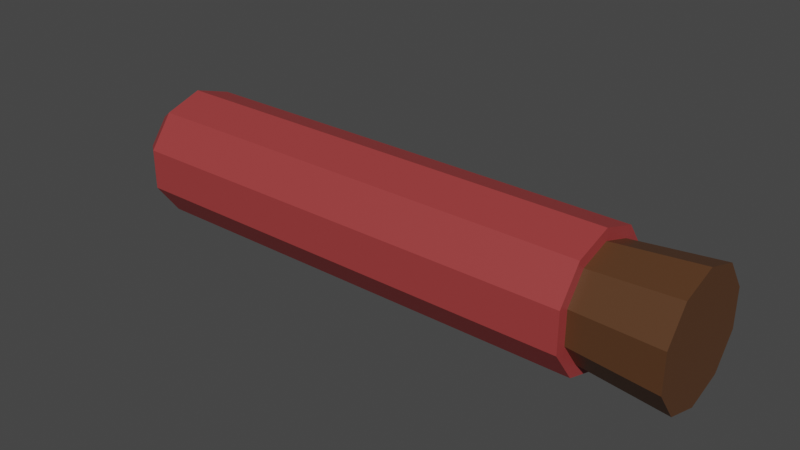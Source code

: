 # Source: MinorPotion.blend  (saved by Blender 2.82.7; exported with 4.5.12 LTS)
import bpy
from mathutils import Matrix  # noqa: F401  (used for matrix-valued properties, if any)

bpy.ops.wm.read_factory_settings(use_empty=True)
scene = bpy.context.scene
scene.name = 'Scene'

# ---- materials (node trees are filled in below, after node groups)
mat_wood = bpy.data.materials.new('Wood')
mat_wood.use_transparent_shadow = False
mat_potion = bpy.data.materials.new('Potion')
mat_potion.use_transparent_shadow = False

# ---- material node trees
mat_wood.use_nodes = True; mat_wood.node_tree.nodes.clear()
_N = mat_wood.node_tree.nodes; _L = mat_wood.node_tree.links
n0 = _N.new('ShaderNodeOutputMaterial'); n0.name = 'Вывод материала'; n0.location = (300, 300)
n1 = _N.new('ShaderNodeBsdfPrincipled'); n1.name = 'Принципиальный BSDF'; n1.location = (10, 300)
n1.distribution = 'GGX'
n1.subsurface_method = 'BURLEY'
n1.inputs[0].default_value = (0.0985, 0.04069, 0.01564, 1.0)
n1.inputs[3].default_value = 1.45
n1.inputs[27].default_value = (0.0, 0.0, 0.0, 1.0)
n1.inputs[28].default_value = 1.0
_L.new(n1.outputs[0], n0.inputs[0])
n0.is_active_output = True
mat_potion.use_nodes = True; mat_potion.node_tree.nodes.clear()
_N = mat_potion.node_tree.nodes; _L = mat_potion.node_tree.links
n0 = _N.new('ShaderNodeOutputMaterial'); n0.name = 'Вывод материала'; n0.location = (300, 300)
n1 = _N.new('ShaderNodeBsdfPrincipled'); n1.name = 'Принципиальный BSDF'; n1.location = (10, 300)
n1.distribution = 'GGX'
n1.subsurface_method = 'BURLEY'
n1.inputs[0].default_value = (0.3506, 0.04469, 0.04469, 1.0)
n1.inputs[3].default_value = 1.45
n1.inputs[27].default_value = (0.0, 0.0, 0.0, 1.0)
n1.inputs[28].default_value = 1.0
_L.new(n1.outputs[0], n0.inputs[0])
n0.is_active_output = True

# ---- world
world_world = bpy.data.worlds.new('World'); scene.world = world_world
world_world.use_nodes = True; world_world.node_tree.nodes.clear()
_N = world_world.node_tree.nodes; _L = world_world.node_tree.links
n0 = _N.new('ShaderNodeOutputWorld'); n0.name = 'World Output'; n0.location = (300, 300)
n1 = _N.new('ShaderNodeBackground'); n1.name = 'Background'; n1.location = (10, 300)
n1.inputs[0].default_value = (0.05088, 0.05088, 0.05088, 1.0)
_L.new(n1.outputs[0], n0.inputs[0])
n0.is_active_output = True
world_world.color = (0.05088, 0.05088, 0.05088)
world_world.use_sun_shadow = False
world_world.sun_shadow_jitter_overblur = 0.0

# ---- meshes
me_plug = bpy.data.meshes.new('Plug')
me_plug.from_pydata([(0.07325, 3.309e-09, 0.01676), (0.07325, 0.009849, 0.01356), (0.07325, 0.01594, 0.005178), (0.07325, 0.01594, -0.005178), (0.07325, 0.009849, -0.01356), (0.07325, 1.844e-09, -0.01676), (0.07325, -0.009849, -0.01356), (0.07325, -0.01594, -0.005178), (0.07325, -0.01594, 0.005178), (0.07325, -0.009849, 0.01356), (0.1002, 4.413e-09, 0.01931), (0.1002, 0.01135, 0.01562), (0.1002, 0.01837, 0.005968), (0.1002, 0.01837, -0.005968), (0.1002, 0.01135, -0.01562), (0.1002, 2.725e-09, -0.01931), (0.1002, -0.01135, -0.01562), (0.1002, -0.01837, -0.005968), (0.1002, -0.01837, 0.005968), (0.1002, -0.01135, 0.01562)], [], [(1, 0, 10, 11), (8, 7, 17, 18), (5, 4, 14, 15), (2, 1, 11, 12), (9, 8, 18, 19), (6, 5, 15, 16), (3, 2, 12, 13), (0, 9, 19, 10), (7, 6, 16, 17), (4, 3, 13, 14), (14, 13, 19, 18), (15, 14, 18, 17), (16, 15, 17), (13, 12, 10, 19), (11, 10, 12)])
_uv = me_plug.uv_layers.new(name='UVКарта')
_uv.uv.foreach_set('vector', [0.9, 1.0, 1.0, 1.0, 1.0, 1.0, 0.9, 1.0, 0.2, 1.0, 0.3, 1.0, 0.3, 1.0, 0.2, 1.0, 0.5, 1.0, 0.6, 1.0, 0.6, 1.0, 0.5, 1.0, 0.8, 1.0, 0.9, 1.0, 0.9, 1.0, 0.8, 1.0, 0.1, 1.0, 0.2, 1.0, 0.2, 1.0, 0.1, 1.0, 0.4, 1.0, 0.5, 1.0, 0.5, 1.0, 0.4, 1.0, 0.7, 1.0, 0.8, 1.0, 0.8, 1.0, 0.7, 1.0, -7.451e-08, 1.0, 0.1, 1.0, 0.1, 1.0, -7.451e-08, 1.0, 0.3, 1.0, 0.4, 1.0, 0.4, 1.0, 0.3, 1.0, 0.6, 1.0, 0.7, 1.0, 0.7, 1.0, 0.6, 1.0, 0.6, 1.0, 0.7, 1.0, 0.1, 1.0, 0.2, 1.0, 0.5, 1.0, 0.6, 1.0, 0.2, 1.0, 0.3, 1.0, 0.4, 1.0, 0.5, 1.0, 0.3, 1.0, 0.7, 1.0, 0.8, 1.0, -7.451e-08, 1.0, 0.1, 1.0, 0.9, 1.0, -7.451e-08, 1.0, 0.8, 1.0])
me_plug.materials.append(mat_wood)
me_plug.use_remesh_fix_poles = True
me_plug.use_remesh_preserve_attributes = False
me_plug.use_mirror_vertex_groups = False
me_plug.update()
me_potion = bpy.data.meshes.new('Potion')
me_potion.from_pydata([(-0.07325, -3.202e-09, 0.02033), (0.07325, 3.202e-09, 0.02033), (-0.07325, 0.01195, 0.01645), (0.07325, 0.01195, 0.01645), (-0.07325, 0.01934, 0.006284), (0.07325, 0.01934, 0.006284), (-0.07325, 0.01934, -0.006284), (0.07325, 0.01934, -0.006284), (-0.07325, 0.01195, -0.01645), (0.07325, 0.01195, -0.01645), (-0.07325, -4.98e-09, -0.02033), (0.07325, 1.424e-09, -0.02033), (-0.07325, -0.01195, -0.01645), (0.07325, -0.01195, -0.01645), (-0.07325, -0.01934, -0.006284), (0.07325, -0.01934, -0.006284), (-0.07325, -0.01934, 0.006284), (0.07325, -0.01934, 0.006284), (-0.07325, -0.01195, 0.01645), (0.07325, -0.01195, 0.01645), (-0.0821, -3.589e-09, 3.589e-09), (-0.0788, 3.036e-06, -0.01607), (-0.07885, -0.01519, 0.004953), (-0.07886, -0.009364, 0.01291), (-0.07883, -0.01524, -0.004937), (-0.07887, 3.037e-06, 0.01594), (-0.07881, -0.009442, -0.01298), (-0.07885, 0.009341, 0.01287), (-0.07883, 0.01516, 0.004942), (-0.0788, 0.01523, -0.004931), (-0.07878, 0.009445, -0.01298), (0.07325, 3.309e-09, 0.01676), (0.07325, 0.009849, 0.01356), (0.07325, 0.01594, 0.005178), (0.07325, 0.01594, -0.005178), (0.07325, 0.009849, -0.01356), (0.07325, 1.844e-09, -0.01676), (0.07325, -0.009849, -0.01356), (0.07325, -0.01594, -0.005178), (0.07325, -0.01594, 0.005178), (0.07325, -0.009849, 0.01356)], [], [(0, 1, 3, 2), (2, 3, 5, 4), (4, 5, 7, 6), (6, 7, 9, 8), (8, 9, 11, 10), (10, 11, 13, 12), (12, 13, 15, 14), (14, 15, 17, 16), (17, 15, 38, 39), (16, 17, 19, 18), (18, 19, 1, 0), (20, 29, 30), (12, 26, 21, 10), (20, 27, 28), (0, 25, 23, 18), (20, 28, 29), (2, 27, 25, 0), (18, 23, 22, 16), (10, 21, 30, 8), (14, 24, 26, 12), (20, 24, 22), (22, 24, 14, 16), (22, 23, 20), (23, 25, 20), (21, 26, 20), (26, 24, 20), (25, 27, 20), (28, 27, 2, 4), (30, 29, 6, 8), (30, 21, 20), (29, 28, 4, 6), (7, 5, 33, 34), (11, 9, 35, 36), (15, 13, 37, 38), (1, 19, 40, 31), (5, 3, 32, 33), (3, 1, 31, 32), (19, 17, 39, 40), (9, 7, 34, 35), (13, 11, 36, 37)])
_uv = me_potion.uv_layers.new(name='UVКарта')
_uv.uv.foreach_set('vector', [1.0, 0.5, 1.0, 1.0, 0.9, 1.0, 0.9, 0.5, 0.9, 0.5, 0.9, 1.0, 0.8, 1.0, 0.8, 0.5, 0.8, 0.5, 0.8, 1.0, 0.7, 1.0, 0.7, 0.5, 0.7, 0.5, 0.7, 1.0, 0.6, 1.0, 0.6, 0.5, 0.6, 0.5, 0.6, 1.0, 0.5, 1.0, 0.5, 0.5, 0.5, 0.5, 0.5, 1.0, 0.4, 1.0, 0.4, 0.5, 0.4, 0.5, 0.4, 1.0, 0.3, 1.0, 0.3, 0.5, 0.3, 0.5, 0.3, 1.0, 0.2, 1.0, 0.2, 0.5, 0.2, 1.0, 0.3, 1.0, 0.3, 1.0, 0.2, 1.0, 0.2, 0.5, 0.2, 1.0, 0.1, 1.0, 0.1, 0.5, 0.1, 0.5, 0.1, 1.0, -7.451e-08, 1.0, -7.451e-08, 0.5, 0.0, 0.0, 0.354, 0.2529, 0.3045, 0.2537, 0.4, 0.5, 0.2031, 0.2538, 0.2541, 0.2541, 0.5, 0.5, 0.0, 0.0, 0.4517, 0.251, 0.4029, 0.2518, -7.451e-08, 0.5, -3.748e-08, 0.2515, 0.05035, 0.2517, 0.1, 0.5, 0.0, 0.0, 0.4029, 0.2518, 0.354, 0.2529, 0.9, 0.5, 0.4517, 0.251, 0.503, 0.2515, 1.0, 0.5, 0.1, 0.5, 0.05035, 0.2517, 0.101, 0.2524, 0.2, 0.5, 0.5, 0.5, 0.2541, 0.2541, 0.3045, 0.2537, 0.6, 0.5, 0.3, 0.5, 0.1519, 0.2532, 0.2031, 0.2538, 0.4, 0.5, 0.0, 0.0, 0.1519, 0.2532, 0.101, 0.2524, 0.101, 0.2524, 0.1519, 0.2532, 0.3, 0.5, 0.2, 0.5, 0.101, 0.2524, 0.05035, 0.2517, 0.0, 0.0, 0.05035, 0.2517, -3.748e-08, 0.2515, 0.0, 0.0, 0.2541, 0.2541, 0.2031, 0.2538, 0.0, 0.0, 0.2031, 0.2538, 0.1519, 0.2532, 0.0, 0.0, 0.503, 0.2515, 0.4517, 0.251, 0.0, 0.0, 0.4029, 0.2518, 0.4517, 0.251, 0.9, 0.5, 0.8, 0.5, 0.3045, 0.2537, 0.354, 0.2529, 0.7, 0.5, 0.6, 0.5, 0.3045, 0.2537, 0.2541, 0.2541, 0.0, 0.0, 0.354, 0.2529, 0.4029, 0.2518, 0.8, 0.5, 0.7, 0.5, 0.7, 1.0, 0.8, 1.0, 0.8, 1.0, 0.7, 1.0, 0.5, 1.0, 0.6, 1.0, 0.6, 1.0, 0.5, 1.0, 0.3, 1.0, 0.4, 1.0, 0.4, 1.0, 0.3, 1.0, -7.451e-08, 1.0, 0.1, 1.0, 0.1, 1.0, -7.451e-08, 1.0, 0.8, 1.0, 0.9, 1.0, 0.9, 1.0, 0.8, 1.0, 0.9, 1.0, 1.0, 1.0, 1.0, 1.0, 0.9, 1.0, 0.1, 1.0, 0.2, 1.0, 0.2, 1.0, 0.1, 1.0, 0.6, 1.0, 0.7, 1.0, 0.7, 1.0, 0.6, 1.0, 0.4, 1.0, 0.5, 1.0, 0.5, 1.0, 0.4, 1.0])
me_potion.materials.append(mat_potion)
me_potion.use_remesh_fix_poles = True
me_potion.use_remesh_preserve_attributes = False
me_potion.use_mirror_vertex_groups = False
me_potion.update()

# ---- objects
ob_plug = bpy.data.objects.new('Plug', me_plug)
ob_potion = bpy.data.objects.new('Potion', me_potion)

# ---- transforms, parenting, visibility, modifiers, constraints
ob_plug.location = (0.0, 0.0, 0.0)
ob_plug.scale = (1.512, 1.512, 1.512)
ob_plug.lineart.crease_threshold = 0.0
ob_potion.location = (0.0, 0.0, 0.0)
ob_potion.scale = (1.512, 1.512, 1.512)
ob_potion.lineart.crease_threshold = 0.0

# ---- collection membership
scene.collection.objects.link(ob_plug)
scene.collection.objects.link(ob_potion)

# ---- scene / render settings (as saved in the file)
scene.frame_start = 1; scene.frame_end = 250; scene.frame_set(1)
scene.render.engine = 'BLENDER_EEVEE_NEXT'
scene.cycles.use_denoising = False
scene.cycles.samples = 128
scene.cycles.sampling_pattern = 'TABULATED_SOBOL'
scene.cycles.use_adaptive_sampling = False
scene.cycles.use_light_tree = False
scene.view_settings.view_transform = 'Filmic'
bpy.context.view_layer.update()

# ---- added for rendering (the .blend has no active camera and no usable light): camera, sun
cam_auto = bpy.data.cameras.new('AutoCamera')
cam_auto.lens = 50.0
cam_auto.sensor_width = 36.0
cam_auto.clip_end = 1000.0
ob_auto_camera = bpy.data.objects.new('AutoCamera', cam_auto)
scene.collection.objects.link(ob_auto_camera)
ob_auto_camera.location = (0.280441, -0.320149, 0.213432)
ob_auto_camera.rotation_euler = (1.09748, -7.21219e-08, 0.694738)
scene.camera = ob_auto_camera
light_auto_sun = bpy.data.lights.new('AutoSun', 'SUN')
light_auto_sun.energy = 3.0
light_auto_sun.angle = 0.0523599
ob_auto_sun = bpy.data.objects.new('AutoSun', light_auto_sun)
scene.collection.objects.link(ob_auto_sun)
ob_auto_sun.rotation_euler = (0.872665, 0.174533, 0.523599)
bpy.context.view_layer.update()
